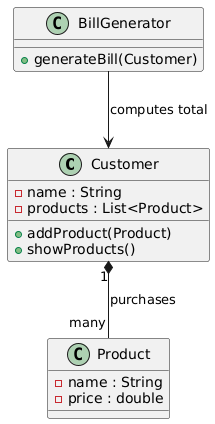

The diagram above was rendered by PlantUML. Its source (embedded in the PNG):
@startuml
class Customer {
    - name : String
    - products : List<Product>
    + addProduct(Product)
    + showProducts()
}

class Product {
    - name : String
    - price : double
}

class BillGenerator {
    + generateBill(Customer)
}

Customer "1" *-- "many" Product : purchases
BillGenerator --> Customer : computes total
@enduml